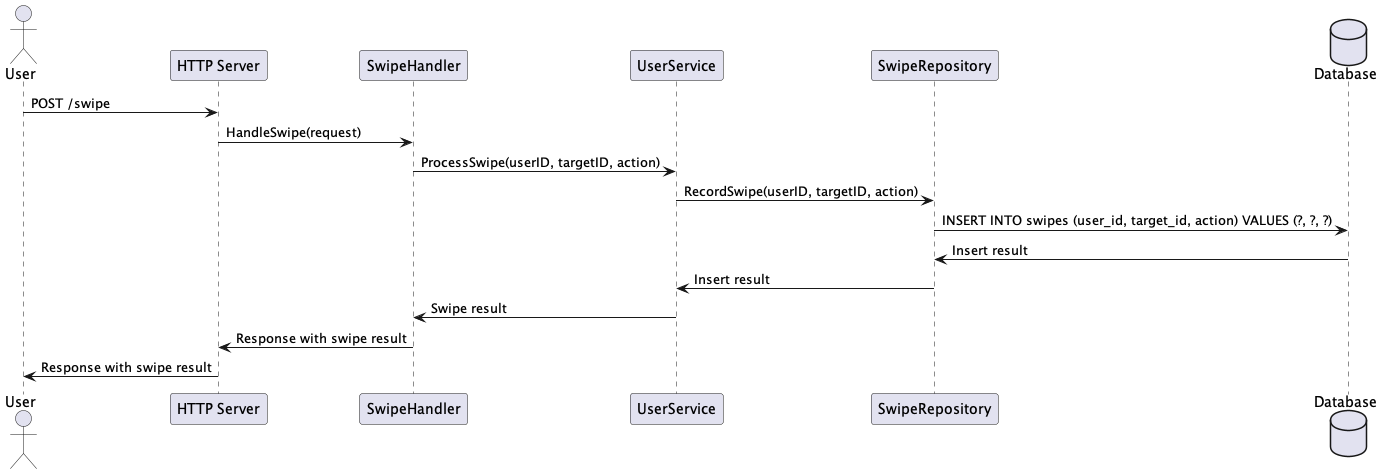

The diagram above was rendered by PlantUML. Its source (embedded in the PNG):
@startuml
actor User
participant "HTTP Server" as HttpServer
participant "SwipeHandler" as SwipeHandler
participant "UserService" as UserService
participant "SwipeRepository" as SwipeRepository
database "Database" as Database

User -> HttpServer: POST /swipe
HttpServer -> SwipeHandler: HandleSwipe(request)
SwipeHandler -> UserService: ProcessSwipe(userID, targetID, action)
UserService -> SwipeRepository: RecordSwipe(userID, targetID, action)
SwipeRepository -> Database: INSERT INTO swipes (user_id, target_id, action) VALUES (?, ?, ?)
Database -> SwipeRepository: Insert result
SwipeRepository -> UserService: Insert result
UserService -> SwipeHandler: Swipe result
SwipeHandler -> HttpServer: Response with swipe result
HttpServer -> User: Response with swipe result
@enduml